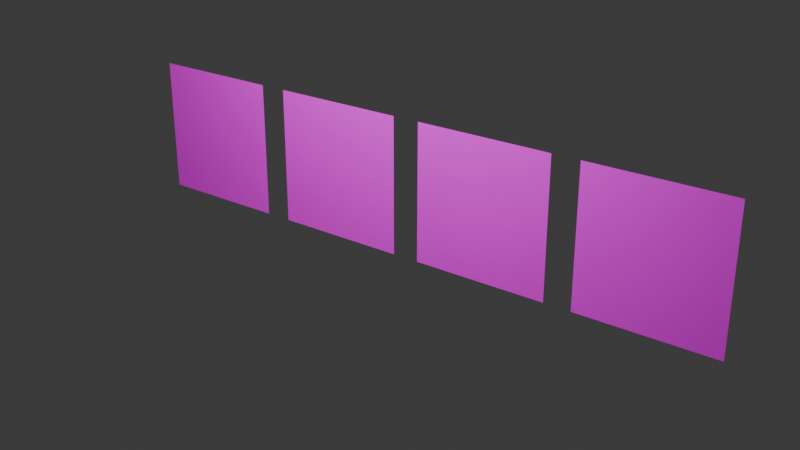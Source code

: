# Source: green_horizon_hemp_cutter_effects.blend  (saved by Blender 4.2.68; exported with 4.5.12 LTS)
import bpy
from mathutils import Matrix  # noqa: F401  (used for matrix-valued properties, if any)

bpy.ops.wm.read_factory_settings(use_empty=True)
scene = bpy.context.scene
scene.name = 'Scene'

# ---- collections
col_collection = bpy.data.collections.new('Collection'); scene.collection.children.link(col_collection)

# ---- images (referenced by path relative to the original .blend; pixels are not part of the script)
import os
ASSET_DIR = os.environ.get("B2B_ASSET_DIR", "")  # directory of the original .blend (textures are referenced by path, not embedded)
HERE = os.path.dirname(os.path.abspath(__file__))  # packed textures are extracted next to this script under _unpacked/

def load_image(name, relpath, width, height, colorspace="sRGB"):
    """Load a texture the original file referenced (path relative to the .blend, or extracted next to this script)."""
    p = next((c for c in (os.path.join(HERE, relpath), os.path.join(ASSET_DIR, relpath)) if relpath and os.path.exists(c)), "")
    if p:
        img = bpy.data.images.load(p, check_existing=True)
        img.name = name
    else:  # same state as the original file: an image datablock whose file is absent (Cycles renders it pink)
        img = bpy.data.images.new(name, width, height)
        img.source = "FILE"
        img.filepath = "//" + (relpath or name)
    img.colorspace_settings.name = colorspace
    return img
img_hempchaff = load_image('hempChaff', 'hemp_chaff_diffuse.png', 1024, 1024, 'sRGB')
img_hempstemshard = load_image('hempStemShard', 'hemp_stem_shard_diffuse.png', 1024, 1024, 'sRGB')
img_hempleaffragment = load_image('hempLeafFragment', 'hemp_leaf_fragment_diffuse.png', 1024, 1024, 'sRGB')
img_hempdust = load_image('hempDust', 'hemp_dust_diffuse.png', 1024, 1024, 'sRGB')

# ---- materials (node trees are filled in below, after node groups)
mat_hempchaffmaterial = bpy.data.materials.new('hempChaffMaterial')
mat_hempstemshardmaterial = bpy.data.materials.new('hempStemShardMaterial')
mat_hempleaffragmentmaterial = bpy.data.materials.new('hempLeafFragmentMaterial')
mat_hempdustmaterial = bpy.data.materials.new('hempDustMaterial')

# ---- material node trees
mat_hempchaffmaterial.use_nodes = True; mat_hempchaffmaterial.node_tree.nodes.clear()
_N = mat_hempchaffmaterial.node_tree.nodes; _L = mat_hempchaffmaterial.node_tree.links
n0 = _N.new('ShaderNodeBsdfPrincipled'); n0.name = 'Principled BSDF'; n0.location = (10, 300)
n0.inputs[2].default_value = 0.75
n1 = _N.new('ShaderNodeOutputMaterial'); n1.name = 'Material Output'; n1.location = (300, 300)
n2 = _N.new('ShaderNodeTexImage'); n2.name = 'Image Texture'; n2.location = (0, 0)
n2.image = img_hempchaff
_L.new(n0.outputs[0], n1.inputs[0])
_L.new(n2.outputs[0], n0.inputs[0])
_L.new(n2.outputs[1], n0.inputs[4])
n1.is_active_output = True
mat_hempstemshardmaterial.use_nodes = True; mat_hempstemshardmaterial.node_tree.nodes.clear()
_N = mat_hempstemshardmaterial.node_tree.nodes; _L = mat_hempstemshardmaterial.node_tree.links
n0 = _N.new('ShaderNodeBsdfPrincipled'); n0.name = 'Principled BSDF'; n0.location = (10, 300)
n0.inputs[2].default_value = 0.75
n1 = _N.new('ShaderNodeOutputMaterial'); n1.name = 'Material Output'; n1.location = (300, 300)
n2 = _N.new('ShaderNodeTexImage'); n2.name = 'Image Texture'; n2.location = (0, 0)
n2.image = img_hempstemshard
_L.new(n0.outputs[0], n1.inputs[0])
_L.new(n2.outputs[0], n0.inputs[0])
_L.new(n2.outputs[1], n0.inputs[4])
n1.is_active_output = True
mat_hempleaffragmentmaterial.use_nodes = True; mat_hempleaffragmentmaterial.node_tree.nodes.clear()
_N = mat_hempleaffragmentmaterial.node_tree.nodes; _L = mat_hempleaffragmentmaterial.node_tree.links
n0 = _N.new('ShaderNodeBsdfPrincipled'); n0.name = 'Principled BSDF'; n0.location = (10, 300)
n0.inputs[2].default_value = 0.75
n1 = _N.new('ShaderNodeOutputMaterial'); n1.name = 'Material Output'; n1.location = (300, 300)
n2 = _N.new('ShaderNodeTexImage'); n2.name = 'Image Texture'; n2.location = (0, 0)
n2.image = img_hempleaffragment
_L.new(n0.outputs[0], n1.inputs[0])
_L.new(n2.outputs[0], n0.inputs[0])
_L.new(n2.outputs[1], n0.inputs[4])
n1.is_active_output = True
mat_hempdustmaterial.use_nodes = True; mat_hempdustmaterial.node_tree.nodes.clear()
_N = mat_hempdustmaterial.node_tree.nodes; _L = mat_hempdustmaterial.node_tree.links
n0 = _N.new('ShaderNodeBsdfPrincipled'); n0.name = 'Principled BSDF'; n0.location = (10, 300)
n0.inputs[2].default_value = 0.75
n1 = _N.new('ShaderNodeOutputMaterial'); n1.name = 'Material Output'; n1.location = (300, 300)
n2 = _N.new('ShaderNodeTexImage'); n2.name = 'Image Texture'; n2.location = (0, 0)
n2.image = img_hempdust
_L.new(n0.outputs[0], n1.inputs[0])
_L.new(n2.outputs[0], n0.inputs[0])
_L.new(n2.outputs[1], n0.inputs[4])
n1.is_active_output = True

# ---- world
world_world = bpy.data.worlds.new('World'); scene.world = world_world
world_world.use_nodes = True; world_world.node_tree.nodes.clear()
_N = world_world.node_tree.nodes; _L = world_world.node_tree.links
n0 = _N.new('ShaderNodeOutputWorld'); n0.name = 'World Output'; n0.location = (300, 300)
n1 = _N.new('ShaderNodeBackground'); n1.name = 'Background'; n1.location = (10, 300)
n1.inputs[0].default_value = (0.05088, 0.05088, 0.05088, 1.0)
_L.new(n1.outputs[0], n0.inputs[0])
n0.is_active_output = True
world_world.color = (0.05088, 0.05088, 0.05088)
world_world.sun_shadow_jitter_overblur = 0.0

# ---- cameras
cam_camera = bpy.data.cameras.new('Camera')

# ---- lights
light_area = bpy.data.lights.new('Area', 'AREA')
light_area.energy = 700.0
light_area.size = 6.0
light_area.size_y = 1.0

# ---- meshes
me_plane = bpy.data.meshes.new('Plane')
me_plane.from_pydata([(-1.0, -1.0, 0.0), (1.0, -1.0, 0.0), (-1.0, 1.0, 0.0), (1.0, 1.0, 0.0)], [], [(0, 1, 3, 2)])
_uv = me_plane.uv_layers.new(name='UVMap')
_uv.uv.foreach_set('vector', [0.0, 0.0, 1.0, 0.0, 1.0, 1.0, 0.0, 1.0])
me_plane.materials.append(mat_hempchaffmaterial)
me_plane.update()
me_plane_001 = bpy.data.meshes.new('Plane.001')
me_plane_001.from_pydata([(-1.0, -1.0, 0.0), (1.0, -1.0, 0.0), (-1.0, 1.0, 0.0), (1.0, 1.0, 0.0)], [], [(0, 1, 3, 2)])
_uv = me_plane_001.uv_layers.new(name='UVMap')
_uv.uv.foreach_set('vector', [0.0, 0.0, 1.0, 0.0, 1.0, 1.0, 0.0, 1.0])
me_plane_001.materials.append(mat_hempstemshardmaterial)
me_plane_001.update()
me_plane_002 = bpy.data.meshes.new('Plane.002')
me_plane_002.from_pydata([(-1.0, -1.0, 0.0), (1.0, -1.0, 0.0), (-1.0, 1.0, 0.0), (1.0, 1.0, 0.0)], [], [(0, 1, 3, 2)])
_uv = me_plane_002.uv_layers.new(name='UVMap')
_uv.uv.foreach_set('vector', [0.0, 0.0, 1.0, 0.0, 1.0, 1.0, 0.0, 1.0])
me_plane_002.materials.append(mat_hempleaffragmentmaterial)
me_plane_002.update()
me_plane_003 = bpy.data.meshes.new('Plane.003')
me_plane_003.from_pydata([(-1.0, -1.0, 0.0), (1.0, -1.0, 0.0), (-1.0, 1.0, 0.0), (1.0, 1.0, 0.0)], [], [(0, 1, 3, 2)])
_uv = me_plane_003.uv_layers.new(name='UVMap')
_uv.uv.foreach_set('vector', [0.0, 0.0, 1.0, 0.0, 1.0, 1.0, 0.0, 1.0])
me_plane_003.materials.append(mat_hempdustmaterial)
me_plane_003.update()

# ---- objects
ob_hempchaffpreview = bpy.data.objects.new('hempChaffPreview', me_plane)
ob_hempstemshardpreview = bpy.data.objects.new('hempStemShardPreview', me_plane_001)
ob_hempleaffragmentpreview = bpy.data.objects.new('hempLeafFragmentPreview', me_plane_002)
ob_hempdustpreview = bpy.data.objects.new('hempDustPreview', me_plane_003)
ob_area = bpy.data.objects.new('Area', light_area)
ob_camera = bpy.data.objects.new('Camera', cam_camera)

# ---- transforms, parenting, visibility, modifiers, constraints
ob_hempchaffpreview.location = (-3.6, 0.0, 1.2)
ob_hempchaffpreview.rotation_euler = (1.571, 0.0, 0.0)
ob_hempstemshardpreview.location = (-1.2, 0.0, 1.2)
ob_hempstemshardpreview.rotation_euler = (1.571, 0.0, 0.0)
ob_hempleaffragmentpreview.location = (1.2, 0.0, 1.2)
ob_hempleaffragmentpreview.rotation_euler = (1.571, 0.0, 0.0)
ob_hempdustpreview.location = (3.6, 0.0, 1.2)
ob_hempdustpreview.rotation_euler = (1.571, 0.0, 0.0)
ob_area.location = (0.0, -4.0, 6.0)
ob_camera.location = (8.5, -11.0, 6.6)
ob_camera.rotation_euler = (1.169, 0.0, 0.6632)

# ---- collection membership
col_collection.objects.link(ob_hempchaffpreview)
col_collection.objects.link(ob_hempstemshardpreview)
col_collection.objects.link(ob_hempleaffragmentpreview)
col_collection.objects.link(ob_hempdustpreview)
col_collection.objects.link(ob_area)
col_collection.objects.link(ob_camera)

# ---- scene / render settings (as saved in the file)
scene.camera = ob_camera
scene.frame_start = 1; scene.frame_end = 250; scene.frame_set(1)
scene.render.engine = 'BLENDER_EEVEE_NEXT'
bpy.context.view_layer.update()
